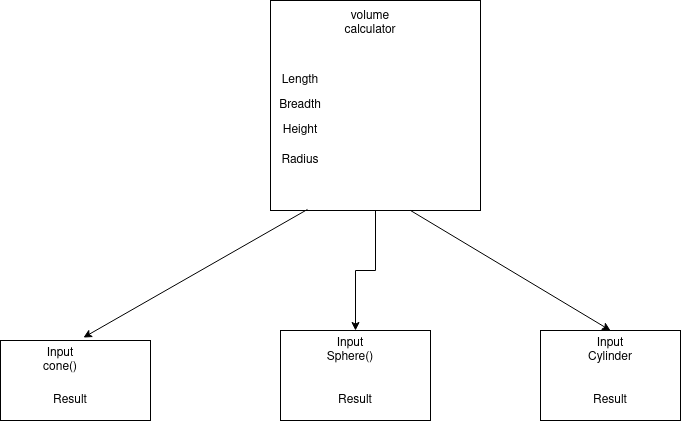

The diagram above was exported from draw.io. Its source (the exported page's mxGraphModel, read from the mxfile embedded in the PNG):
<mxGraphModel dx="1030" dy="624" grid="1" gridSize="10" guides="1" tooltips="1" connect="1" arrows="1" fold="1" page="1" pageScale="1" pageWidth="850" pageHeight="1100" math="0" shadow="0">
  <root>
    <mxCell id="0" />
    <mxCell id="1" parent="0" />
    <mxCell id="olpa1rEJ86r8rLaILTxA-49" style="edgeStyle=orthogonalEdgeStyle;rounded=0;orthogonalLoop=1;jettySize=auto;html=1;" edge="1" parent="1" source="olpa1rEJ86r8rLaILTxA-35" target="olpa1rEJ86r8rLaILTxA-44">
      <mxGeometry relative="1" as="geometry" />
    </mxCell>
    <mxCell id="olpa1rEJ86r8rLaILTxA-35" value="" style="whiteSpace=wrap;html=1;aspect=fixed;" vertex="1" parent="1">
      <mxGeometry x="360" y="20" width="210" height="210" as="geometry" />
    </mxCell>
    <mxCell id="olpa1rEJ86r8rLaILTxA-36" value="&lt;div&gt;volume calculator&lt;/div&gt;&lt;div&gt;&lt;br&gt;&lt;/div&gt;" style="text;html=1;strokeColor=none;fillColor=none;align=center;verticalAlign=middle;whiteSpace=wrap;rounded=0;" vertex="1" parent="1">
      <mxGeometry x="440" y="40" width="40" height="20" as="geometry" />
    </mxCell>
    <mxCell id="olpa1rEJ86r8rLaILTxA-37" value="Length" style="text;html=1;strokeColor=none;fillColor=none;align=center;verticalAlign=middle;whiteSpace=wrap;rounded=0;" vertex="1" parent="1">
      <mxGeometry x="370" y="90" width="40" height="20" as="geometry" />
    </mxCell>
    <mxCell id="olpa1rEJ86r8rLaILTxA-38" value="Breadth" style="text;html=1;strokeColor=none;fillColor=none;align=center;verticalAlign=middle;whiteSpace=wrap;rounded=0;" vertex="1" parent="1">
      <mxGeometry x="370" y="115" width="40" height="20" as="geometry" />
    </mxCell>
    <mxCell id="olpa1rEJ86r8rLaILTxA-40" value="Height" style="text;html=1;strokeColor=none;fillColor=none;align=center;verticalAlign=middle;whiteSpace=wrap;rounded=0;" vertex="1" parent="1">
      <mxGeometry x="370" y="140" width="40" height="20" as="geometry" />
    </mxCell>
    <mxCell id="olpa1rEJ86r8rLaILTxA-41" value="Radius" style="text;html=1;strokeColor=none;fillColor=none;align=center;verticalAlign=middle;whiteSpace=wrap;rounded=0;" vertex="1" parent="1">
      <mxGeometry x="370" y="170" width="40" height="20" as="geometry" />
    </mxCell>
    <mxCell id="olpa1rEJ86r8rLaILTxA-42" value="" style="rounded=0;whiteSpace=wrap;html=1;" vertex="1" parent="1">
      <mxGeometry x="90" y="360" width="150" height="80" as="geometry" />
    </mxCell>
    <mxCell id="olpa1rEJ86r8rLaILTxA-43" value="" style="rounded=0;whiteSpace=wrap;html=1;" vertex="1" parent="1">
      <mxGeometry x="630" y="350" width="140" height="90" as="geometry" />
    </mxCell>
    <mxCell id="olpa1rEJ86r8rLaILTxA-44" value="" style="rounded=0;whiteSpace=wrap;html=1;" vertex="1" parent="1">
      <mxGeometry x="370" y="350" width="150" height="90" as="geometry" />
    </mxCell>
    <mxCell id="olpa1rEJ86r8rLaILTxA-46" value="Input cone() " style="text;html=1;strokeColor=none;fillColor=none;align=center;verticalAlign=middle;whiteSpace=wrap;rounded=0;" vertex="1" parent="1">
      <mxGeometry x="130" y="370" width="40" height="20" as="geometry" />
    </mxCell>
    <mxCell id="olpa1rEJ86r8rLaILTxA-47" value="Input Sphere()" style="text;html=1;strokeColor=none;fillColor=none;align=center;verticalAlign=middle;whiteSpace=wrap;rounded=0;" vertex="1" parent="1">
      <mxGeometry x="420" y="360" width="40" height="20" as="geometry" />
    </mxCell>
    <mxCell id="olpa1rEJ86r8rLaILTxA-48" value="Input Cylinder" style="text;html=1;strokeColor=none;fillColor=none;align=center;verticalAlign=middle;whiteSpace=wrap;rounded=0;" vertex="1" parent="1">
      <mxGeometry x="680" y="360" width="40" height="20" as="geometry" />
    </mxCell>
    <mxCell id="olpa1rEJ86r8rLaILTxA-50" value="" style="endArrow=classic;html=1;entryX=0.553;entryY=-0.037;entryDx=0;entryDy=0;entryPerimeter=0;exitX=0.176;exitY=0.995;exitDx=0;exitDy=0;exitPerimeter=0;" edge="1" parent="1" source="olpa1rEJ86r8rLaILTxA-35" target="olpa1rEJ86r8rLaILTxA-42">
      <mxGeometry width="50" height="50" relative="1" as="geometry">
        <mxPoint x="435" y="233" as="sourcePoint" />
        <mxPoint x="520" y="300" as="targetPoint" />
      </mxGeometry>
    </mxCell>
    <mxCell id="olpa1rEJ86r8rLaILTxA-51" value="" style="endArrow=classic;html=1;exitX=0.667;exitY=1;exitDx=0;exitDy=0;exitPerimeter=0;entryX=0.5;entryY=0;entryDx=0;entryDy=0;" edge="1" parent="1" source="olpa1rEJ86r8rLaILTxA-35" target="olpa1rEJ86r8rLaILTxA-43">
      <mxGeometry width="50" height="50" relative="1" as="geometry">
        <mxPoint x="500" y="240" as="sourcePoint" />
        <mxPoint x="520" y="300" as="targetPoint" />
      </mxGeometry>
    </mxCell>
    <mxCell id="olpa1rEJ86r8rLaILTxA-52" value="Result" style="text;html=1;strokeColor=none;fillColor=none;align=center;verticalAlign=middle;whiteSpace=wrap;rounded=0;" vertex="1" parent="1">
      <mxGeometry x="140" y="410" width="40" height="20" as="geometry" />
    </mxCell>
    <mxCell id="olpa1rEJ86r8rLaILTxA-53" value="Result" style="text;html=1;strokeColor=none;fillColor=none;align=center;verticalAlign=middle;whiteSpace=wrap;rounded=0;" vertex="1" parent="1">
      <mxGeometry x="425" y="410" width="40" height="20" as="geometry" />
    </mxCell>
    <mxCell id="olpa1rEJ86r8rLaILTxA-54" value="Result" style="text;html=1;strokeColor=none;fillColor=none;align=center;verticalAlign=middle;whiteSpace=wrap;rounded=0;direction=south;" vertex="1" parent="1">
      <mxGeometry x="690" y="400" width="20" height="40" as="geometry" />
    </mxCell>
  </root>
</mxGraphModel>